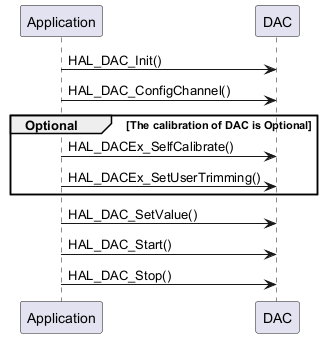

The diagram above was rendered by PlantUML. Its source (embedded in the PNG):
@startuml
participant "Application" as App
participant "DAC" as DAC

App -> DAC: HAL_DAC_Init()
App -> DAC: HAL_DAC_ConfigChannel()
group Optional [The calibration of DAC is Optional]
App -> DAC: HAL_DACEx_SelfCalibrate()
App -> DAC: HAL_DACEx_SetUserTrimming()
end
App -> DAC: HAL_DAC_SetValue()
App -> DAC: HAL_DAC_Start()
App -> DAC: HAL_DAC_Stop()

@enduml